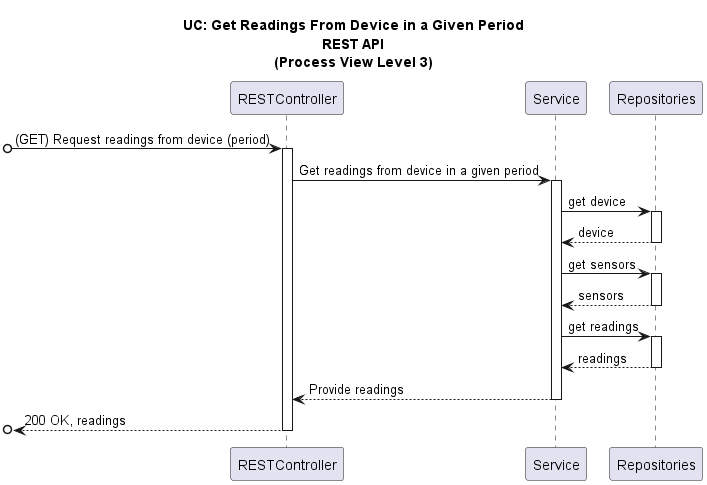

The diagram above was rendered by PlantUML. Its source (embedded in the PNG):
@startuml

title UC: Get Readings From Device in a Given Period\nREST API\n(Process View Level 3)

participant "RESTController" as RC
participant "Service" as S
participant "Repositories" as R

[o-> RC : (GET) Request readings from device (period)
activate RC
RC -> S : Get readings from device in a given period
activate S
S -> R : get device
activate R
R --> S : device
deactivate R
S -> R : get sensors
activate R
R --> S : sensors
deactivate R
S -> R : get readings
activate R
R --> S : readings
deactivate R
S --> RC : Provide readings
deactivate S
[o<-- RC : 200 OK, readings
deactivate RC



@enduml